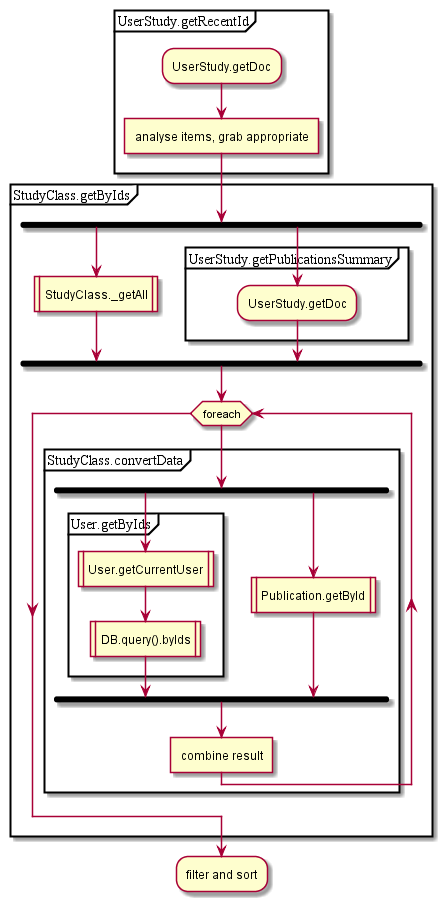

The diagram above was rendered by PlantUML. Its source (embedded in the PNG):
@startuml
partition UserStudy.getRecentId {
:UserStudy.getDoc;
:analyse items, grab appropriate]
}
partition StudyClass.getByIds {
fork
:StudyClass._getAll|
fork again
partition UserStudy.getPublicationsSummary {
:UserStudy.getDoc;
}
endfork;
while (foreach)
partition StudyClass.convertData {
fork
partition User.getByIds {
:User.getCurrentUser|
:DB.query().byIds|
}
fork again
:Publication.getById|
endfork;
:combine result]
}
end while;
}
:filter and sort;
@enduml